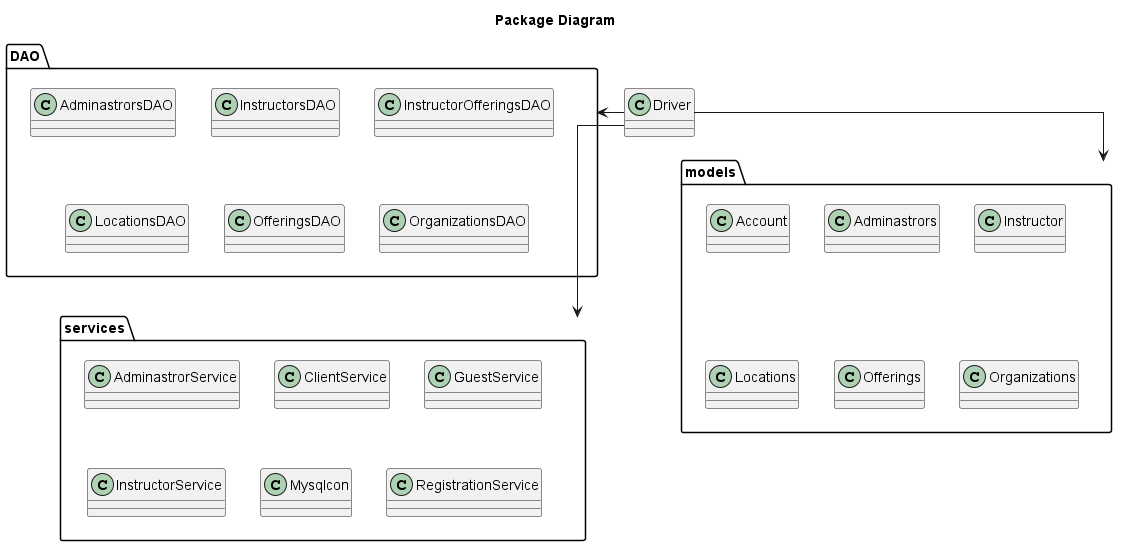

The diagram above was rendered by PlantUML. Its source (embedded in the PNG):
@startuml
skinparam linetype ortho

title Package Diagram

package "DAO" {
  class AdminastrorsDAO
  class InstructorsDAO
  class InstructorOfferingsDAO
  class LocationsDAO
  class OfferingsDAO
  class OrganizationsDAO
}

package "models" {
    class Account
    class Adminastrors
    class Instructor
    class Locations
    class Offerings
    class Organizations
} 

package "services" {
    class AdminastrorService
    class ClientService
    class GuestService
    class InstructorService
    class Mysqlcon
    class RegistrationService
}

class Driver

Driver -> DAO
Driver --> models
Driver --> services

@enduml